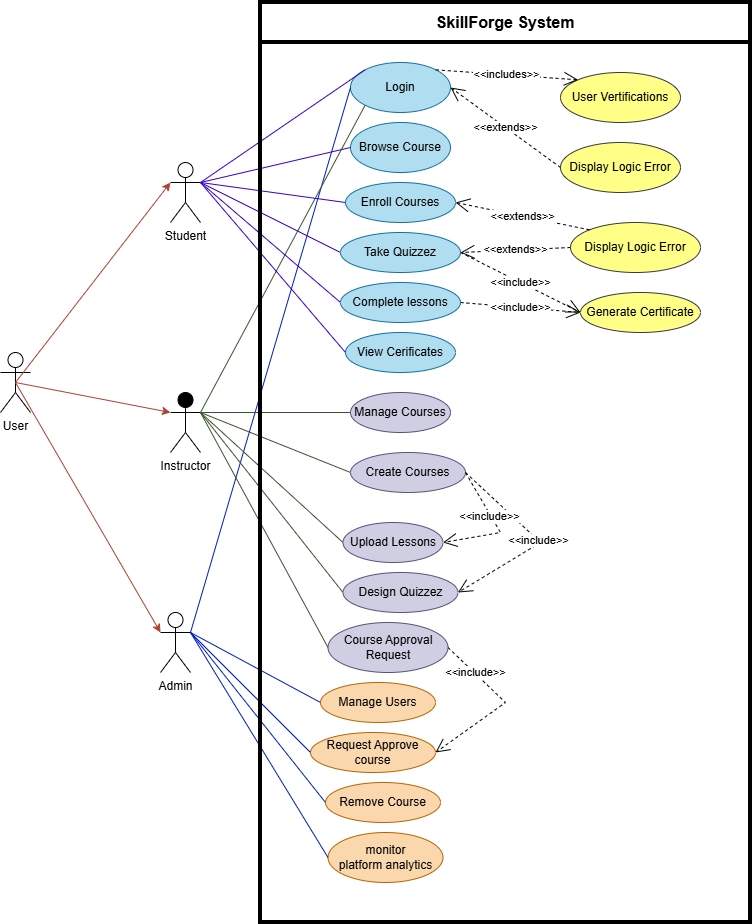

The diagram above was exported from draw.io. Its source (the exported page's mxGraphModel, read from the mxfile embedded in the PNG):
<mxGraphModel dx="2265" dy="2020" grid="0" gridSize="10" guides="1" tooltips="1" connect="1" arrows="1" fold="1" page="1" pageScale="1" pageWidth="850" pageHeight="1100" background="light-dark(#FFFFFF,#FFFFFF)" math="0" shadow="0">
  <root>
    <mxCell id="0" />
    <mxCell id="1" parent="0" />
    <mxCell id="5DGbDAXW3fMyFqdhHOz7-3" value="&lt;font style=&quot;color: light-dark(rgb(0, 0, 0), rgb(0, 0, 0));&quot;&gt;Student&lt;/font&gt;&lt;div&gt;&lt;br&gt;&lt;/div&gt;" style="shape=umlActor;verticalLabelPosition=bottom;verticalAlign=top;html=1;outlineConnect=0;strokeColor=light-dark(#000000,#000000);" parent="1" vertex="1">
      <mxGeometry x="80" y="90" width="30" height="60" as="geometry" />
    </mxCell>
    <mxCell id="5DGbDAXW3fMyFqdhHOz7-4" value="&lt;font style=&quot;color: light-dark(rgb(0, 0, 0), rgb(0, 0, 0));&quot;&gt;Admin&lt;/font&gt;&lt;div&gt;&lt;br&gt;&lt;/div&gt;" style="shape=umlActor;verticalLabelPosition=bottom;verticalAlign=top;html=1;outlineConnect=0;strokeColor=light-dark(#000000,#000000);" parent="1" vertex="1">
      <mxGeometry x="70" y="540" width="30" height="60" as="geometry" />
    </mxCell>
    <mxCell id="5DGbDAXW3fMyFqdhHOz7-6" value="&lt;font style=&quot;color: light-dark(rgb(0, 0, 0), rgb(0, 0, 0));&quot;&gt;Instructor&lt;/font&gt;&lt;div&gt;&lt;br&gt;&lt;/div&gt;" style="shape=umlActor;verticalLabelPosition=bottom;verticalAlign=top;html=1;outlineConnect=0;fillColor=light-dark(#000000,#000000);strokeColor=light-dark(#000000,#000000);" parent="1" vertex="1">
      <mxGeometry x="80" y="320" width="30" height="60" as="geometry" />
    </mxCell>
    <mxCell id="5DGbDAXW3fMyFqdhHOz7-7" value="Login" style="ellipse;whiteSpace=wrap;html=1;fillColor=#b1ddf0;strokeColor=#10739e;" parent="1" vertex="1">
      <mxGeometry x="260" y="-10" width="100" height="50" as="geometry" />
    </mxCell>
    <mxCell id="5DGbDAXW3fMyFqdhHOz7-10" value="" style="endArrow=none;html=1;rounded=0;exitX=1;exitY=0.3333333333333333;exitDx=0;exitDy=0;exitPerimeter=0;entryX=0;entryY=0;entryDx=0;entryDy=0;fillColor=#6a00ff;strokeColor=#3700CC;" parent="1" source="5DGbDAXW3fMyFqdhHOz7-3" target="5DGbDAXW3fMyFqdhHOz7-7" edge="1">
      <mxGeometry width="50" height="50" relative="1" as="geometry">
        <mxPoint x="350" y="230" as="sourcePoint" />
        <mxPoint x="400" y="180" as="targetPoint" />
      </mxGeometry>
    </mxCell>
    <mxCell id="5DGbDAXW3fMyFqdhHOz7-11" value="" style="endArrow=none;html=1;rounded=0;exitX=1;exitY=0.3333333333333333;exitDx=0;exitDy=0;exitPerimeter=0;entryX=0;entryY=0.5;entryDx=0;entryDy=0;fillColor=#0050ef;strokeColor=#001DBC;" parent="1" source="5DGbDAXW3fMyFqdhHOz7-4" target="5DGbDAXW3fMyFqdhHOz7-7" edge="1">
      <mxGeometry width="50" height="50" relative="1" as="geometry">
        <mxPoint x="350" y="230" as="sourcePoint" />
        <mxPoint x="400" y="180" as="targetPoint" />
      </mxGeometry>
    </mxCell>
    <mxCell id="5DGbDAXW3fMyFqdhHOz7-12" value="" style="endArrow=none;html=1;rounded=0;exitX=1;exitY=0.3333333333333333;exitDx=0;exitDy=0;exitPerimeter=0;entryX=0;entryY=1;entryDx=0;entryDy=0;fillColor=#6d8764;strokeColor=#3A5431;" parent="1" source="5DGbDAXW3fMyFqdhHOz7-6" target="5DGbDAXW3fMyFqdhHOz7-7" edge="1">
      <mxGeometry width="50" height="50" relative="1" as="geometry">
        <mxPoint x="350" y="230" as="sourcePoint" />
        <mxPoint x="400" y="180" as="targetPoint" />
      </mxGeometry>
    </mxCell>
    <mxCell id="5DGbDAXW3fMyFqdhHOz7-13" value="User Vertifications" style="ellipse;whiteSpace=wrap;html=1;fillColor=#ffff88;strokeColor=#36393d;" parent="1" vertex="1">
      <mxGeometry x="470" width="120" height="50" as="geometry" />
    </mxCell>
    <mxCell id="5DGbDAXW3fMyFqdhHOz7-14" value="&lt;span style=&quot;background-color: light-dark(rgb(255, 255, 255), rgb(255, 255, 255));&quot;&gt;&lt;font style=&quot;color: light-dark(rgb(0, 0, 0), rgb(0, 0, 0));&quot;&gt;&amp;lt;&amp;lt;includes&amp;gt;&amp;gt;&lt;/font&gt;&lt;/span&gt;" style="endArrow=open;endSize=12;dashed=1;html=1;rounded=0;exitX=1;exitY=0;exitDx=0;exitDy=0;entryX=0;entryY=0;entryDx=0;entryDy=0;strokeColor=light-dark(#000000,#000000);" parent="1" source="5DGbDAXW3fMyFqdhHOz7-7" target="5DGbDAXW3fMyFqdhHOz7-13" edge="1">
      <mxGeometry width="160" relative="1" as="geometry">
        <mxPoint x="280" y="80" as="sourcePoint" />
        <mxPoint x="440" y="80" as="targetPoint" />
      </mxGeometry>
    </mxCell>
    <mxCell id="5DGbDAXW3fMyFqdhHOz7-16" value="Display Logic Error" style="ellipse;whiteSpace=wrap;html=1;fillColor=#ffff88;strokeColor=#36393d;" parent="1" vertex="1">
      <mxGeometry x="470" y="70" width="120" height="50" as="geometry" />
    </mxCell>
    <mxCell id="5DGbDAXW3fMyFqdhHOz7-17" value="&lt;font style=&quot;color: light-dark(rgb(0, 0, 0), rgb(0, 0, 0)); background-color: light-dark(rgb(255, 255, 255), rgb(255, 255, 255));&quot;&gt;&amp;lt;&amp;lt;extends&amp;gt;&amp;gt;&lt;/font&gt;" style="endArrow=open;endSize=12;dashed=1;html=1;rounded=0;exitX=0;exitY=0.5;exitDx=0;exitDy=0;entryX=1;entryY=0.5;entryDx=0;entryDy=0;strokeColor=light-dark(#000000,#000000);" parent="1" source="5DGbDAXW3fMyFqdhHOz7-16" target="5DGbDAXW3fMyFqdhHOz7-7" edge="1">
      <mxGeometry width="160" relative="1" as="geometry">
        <mxPoint x="280" y="80" as="sourcePoint" />
        <mxPoint x="440" y="80" as="targetPoint" />
      </mxGeometry>
    </mxCell>
    <mxCell id="5DGbDAXW3fMyFqdhHOz7-33" value="Browse Course" style="ellipse;whiteSpace=wrap;html=1;fillColor=#b1ddf0;strokeColor=#10739e;" parent="1" vertex="1">
      <mxGeometry x="260" y="50" width="100" height="50" as="geometry" />
    </mxCell>
    <mxCell id="5DGbDAXW3fMyFqdhHOz7-34" value="Enroll Courses" style="ellipse;whiteSpace=wrap;html=1;fillColor=#b1ddf0;strokeColor=#10739e;" parent="1" vertex="1">
      <mxGeometry x="255" y="110" width="110" height="40" as="geometry" />
    </mxCell>
    <mxCell id="5DGbDAXW3fMyFqdhHOz7-38" value="View Cerificates" style="ellipse;whiteSpace=wrap;html=1;fillColor=#b1ddf0;strokeColor=#10739e;" parent="1" vertex="1">
      <mxGeometry x="255" y="260" width="110" height="40" as="geometry" />
    </mxCell>
    <mxCell id="5DGbDAXW3fMyFqdhHOz7-40" value="" style="endArrow=none;html=1;rounded=0;exitX=1;exitY=0.3333333333333333;exitDx=0;exitDy=0;exitPerimeter=0;entryX=0;entryY=0.5;entryDx=0;entryDy=0;fillColor=#6a00ff;strokeColor=#3700CC;" parent="1" source="5DGbDAXW3fMyFqdhHOz7-3" target="5DGbDAXW3fMyFqdhHOz7-37" edge="1">
      <mxGeometry width="50" height="50" relative="1" as="geometry">
        <mxPoint x="150" y="73" as="sourcePoint" />
        <mxPoint x="295" y="40" as="targetPoint" />
      </mxGeometry>
    </mxCell>
    <mxCell id="5DGbDAXW3fMyFqdhHOz7-41" value="" style="endArrow=none;html=1;rounded=0;exitX=1;exitY=0.3333333333333333;exitDx=0;exitDy=0;exitPerimeter=0;entryX=0;entryY=0.5;entryDx=0;entryDy=0;fillColor=#6a00ff;strokeColor=#3700CC;" parent="1" source="5DGbDAXW3fMyFqdhHOz7-3" target="5DGbDAXW3fMyFqdhHOz7-35" edge="1">
      <mxGeometry width="50" height="50" relative="1" as="geometry">
        <mxPoint x="150" y="73" as="sourcePoint" />
        <mxPoint x="295" y="40" as="targetPoint" />
      </mxGeometry>
    </mxCell>
    <mxCell id="5DGbDAXW3fMyFqdhHOz7-42" value="" style="endArrow=none;html=1;rounded=0;exitX=1;exitY=0.3333333333333333;exitDx=0;exitDy=0;exitPerimeter=0;entryX=0;entryY=0.5;entryDx=0;entryDy=0;fillColor=#6a00ff;strokeColor=#3700CC;" parent="1" source="5DGbDAXW3fMyFqdhHOz7-3" target="5DGbDAXW3fMyFqdhHOz7-34" edge="1">
      <mxGeometry width="50" height="50" relative="1" as="geometry">
        <mxPoint x="150" y="73" as="sourcePoint" />
        <mxPoint x="295" y="40" as="targetPoint" />
      </mxGeometry>
    </mxCell>
    <mxCell id="5DGbDAXW3fMyFqdhHOz7-43" value="" style="endArrow=none;html=1;rounded=0;exitX=1;exitY=0.3333333333333333;exitDx=0;exitDy=0;exitPerimeter=0;entryX=0;entryY=0.5;entryDx=0;entryDy=0;fillColor=#6a00ff;strokeColor=#3700CC;" parent="1" source="5DGbDAXW3fMyFqdhHOz7-3" target="5DGbDAXW3fMyFqdhHOz7-33" edge="1">
      <mxGeometry width="50" height="50" relative="1" as="geometry">
        <mxPoint x="150" y="73" as="sourcePoint" />
        <mxPoint x="295" y="40" as="targetPoint" />
      </mxGeometry>
    </mxCell>
    <mxCell id="5DGbDAXW3fMyFqdhHOz7-44" value="" style="endArrow=none;html=1;rounded=0;exitX=1;exitY=0.3333333333333333;exitDx=0;exitDy=0;exitPerimeter=0;entryX=0;entryY=0.5;entryDx=0;entryDy=0;fillColor=#6a00ff;strokeColor=#3700CC;" parent="1" source="5DGbDAXW3fMyFqdhHOz7-3" target="5DGbDAXW3fMyFqdhHOz7-38" edge="1">
      <mxGeometry width="50" height="50" relative="1" as="geometry">
        <mxPoint x="540" y="153" as="sourcePoint" />
        <mxPoint x="685" y="120" as="targetPoint" />
      </mxGeometry>
    </mxCell>
    <mxCell id="5DGbDAXW3fMyFqdhHOz7-49" value="Create Courses" style="ellipse;whiteSpace=wrap;html=1;fillColor=#d0cee2;strokeColor=#56517e;" parent="1" vertex="1">
      <mxGeometry x="260" y="380" width="115" height="40" as="geometry" />
    </mxCell>
    <mxCell id="5DGbDAXW3fMyFqdhHOz7-52" value="Manage Courses" style="ellipse;whiteSpace=wrap;html=1;fillColor=#d0cee2;strokeColor=#56517e;" parent="1" vertex="1">
      <mxGeometry x="260" y="320" width="100" height="40" as="geometry" />
    </mxCell>
    <mxCell id="5DGbDAXW3fMyFqdhHOz7-53" value="Upload Lessons" style="ellipse;whiteSpace=wrap;html=1;fillColor=#d0cee2;strokeColor=#56517e;" parent="1" vertex="1">
      <mxGeometry x="252.5" y="450" width="100" height="40" as="geometry" />
    </mxCell>
    <mxCell id="5DGbDAXW3fMyFqdhHOz7-54" value="Design Quizzez" style="ellipse;whiteSpace=wrap;html=1;fillColor=#d0cee2;strokeColor=#56517e;" parent="1" vertex="1">
      <mxGeometry x="252.5" y="500" width="115" height="40" as="geometry" />
    </mxCell>
    <mxCell id="5DGbDAXW3fMyFqdhHOz7-55" value="" style="endArrow=none;html=1;rounded=0;exitX=1;exitY=0.3333333333333333;exitDx=0;exitDy=0;exitPerimeter=0;entryX=0;entryY=0.5;entryDx=0;entryDy=0;fillColor=#6d8764;strokeColor=#3A5431;" parent="1" source="5DGbDAXW3fMyFqdhHOz7-6" target="5DGbDAXW3fMyFqdhHOz7-52" edge="1">
      <mxGeometry width="50" height="50" relative="1" as="geometry">
        <mxPoint x="600" y="727" as="sourcePoint" />
        <mxPoint x="765" y="390" as="targetPoint" />
      </mxGeometry>
    </mxCell>
    <mxCell id="5DGbDAXW3fMyFqdhHOz7-58" value="" style="endArrow=none;html=1;rounded=0;entryX=0;entryY=0.5;entryDx=0;entryDy=0;fillColor=#6d8764;strokeColor=#3A5431;" parent="1" target="5DGbDAXW3fMyFqdhHOz7-49" edge="1">
      <mxGeometry width="50" height="50" relative="1" as="geometry">
        <mxPoint x="110" y="340" as="sourcePoint" />
        <mxPoint x="635" y="480" as="targetPoint" />
      </mxGeometry>
    </mxCell>
    <mxCell id="5DGbDAXW3fMyFqdhHOz7-59" value="Remove Course" style="ellipse;whiteSpace=wrap;html=1;fillColor=#fad7ac;strokeColor=#b46504;" parent="1" vertex="1">
      <mxGeometry x="235" y="710" width="115" height="40" as="geometry" />
    </mxCell>
    <mxCell id="5DGbDAXW3fMyFqdhHOz7-60" value="Request Approve course" style="ellipse;whiteSpace=wrap;html=1;fillColor=#fad7ac;strokeColor=#b46504;" parent="1" vertex="1">
      <mxGeometry x="220" y="660" width="125" height="40" as="geometry" />
    </mxCell>
    <mxCell id="5DGbDAXW3fMyFqdhHOz7-61" value="Manage Users" style="ellipse;whiteSpace=wrap;html=1;fillColor=#fad7ac;strokeColor=#b46504;" parent="1" vertex="1">
      <mxGeometry x="230" y="610" width="115" height="40" as="geometry" />
    </mxCell>
    <mxCell id="5DGbDAXW3fMyFqdhHOz7-64" value="&lt;div&gt;monitor&lt;/div&gt;&lt;div&gt;platform analytics&lt;/div&gt;" style="ellipse;whiteSpace=wrap;html=1;fillColor=#fad7ac;strokeColor=#b46504;" parent="1" vertex="1">
      <mxGeometry x="237.5" y="760" width="115" height="50" as="geometry" />
    </mxCell>
    <mxCell id="5DGbDAXW3fMyFqdhHOz7-65" value="" style="endArrow=none;html=1;rounded=0;exitX=0;exitY=0.5;exitDx=0;exitDy=0;entryX=1;entryY=0.3333333333333333;entryDx=0;entryDy=0;fillColor=#0050ef;strokeColor=#001DBC;entryPerimeter=0;" parent="1" source="5DGbDAXW3fMyFqdhHOz7-61" target="5DGbDAXW3fMyFqdhHOz7-4" edge="1">
      <mxGeometry width="50" height="50" relative="1" as="geometry">
        <mxPoint x="460" y="865" as="sourcePoint" />
        <mxPoint x="600" y="390" as="targetPoint" />
      </mxGeometry>
    </mxCell>
    <mxCell id="5DGbDAXW3fMyFqdhHOz7-66" value="" style="endArrow=none;html=1;rounded=0;entryX=0;entryY=0.5;entryDx=0;entryDy=0;fillColor=#0050ef;strokeColor=#001DBC;exitX=1;exitY=0.3333333333333333;exitDx=0;exitDy=0;exitPerimeter=0;" parent="1" source="5DGbDAXW3fMyFqdhHOz7-4" target="5DGbDAXW3fMyFqdhHOz7-60" edge="1">
      <mxGeometry width="50" height="50" relative="1" as="geometry">
        <mxPoint x="110" y="560" as="sourcePoint" />
        <mxPoint x="630" y="350" as="targetPoint" />
      </mxGeometry>
    </mxCell>
    <mxCell id="5DGbDAXW3fMyFqdhHOz7-67" value="" style="endArrow=none;html=1;rounded=0;exitX=1;exitY=0.3333333333333333;exitDx=0;exitDy=0;exitPerimeter=0;entryX=0;entryY=0.5;entryDx=0;entryDy=0;fillColor=#0050ef;strokeColor=#001DBC;" parent="1" source="5DGbDAXW3fMyFqdhHOz7-4" target="5DGbDAXW3fMyFqdhHOz7-59" edge="1">
      <mxGeometry width="50" height="50" relative="1" as="geometry">
        <mxPoint x="540" y="835" as="sourcePoint" />
        <mxPoint x="680" y="360" as="targetPoint" />
      </mxGeometry>
    </mxCell>
    <mxCell id="5DGbDAXW3fMyFqdhHOz7-68" value="" style="endArrow=none;html=1;rounded=0;exitX=1;exitY=0.3333333333333333;exitDx=0;exitDy=0;exitPerimeter=0;entryX=0;entryY=0.5;entryDx=0;entryDy=0;fillColor=#0050ef;strokeColor=#001DBC;" parent="1" source="5DGbDAXW3fMyFqdhHOz7-4" target="5DGbDAXW3fMyFqdhHOz7-64" edge="1">
      <mxGeometry width="50" height="50" relative="1" as="geometry">
        <mxPoint x="110" y="680" as="sourcePoint" />
        <mxPoint x="270" y="760" as="targetPoint" />
      </mxGeometry>
    </mxCell>
    <mxCell id="5DGbDAXW3fMyFqdhHOz7-69" value="Course Approval Request" style="ellipse;whiteSpace=wrap;html=1;fillColor=#d0cee2;strokeColor=#56517e;" parent="1" vertex="1">
      <mxGeometry x="237.5" y="550" width="120" height="50" as="geometry" />
    </mxCell>
    <mxCell id="5DGbDAXW3fMyFqdhHOz7-70" value="" style="endArrow=none;html=1;rounded=0;entryX=0;entryY=0.5;entryDx=0;entryDy=0;fillColor=#6d8764;strokeColor=#3A5431;exitX=1;exitY=0.3333333333333333;exitDx=0;exitDy=0;exitPerimeter=0;" parent="1" source="5DGbDAXW3fMyFqdhHOz7-6" target="5DGbDAXW3fMyFqdhHOz7-69" edge="1">
      <mxGeometry width="50" height="50" relative="1" as="geometry">
        <mxPoint x="550" y="470" as="sourcePoint" />
        <mxPoint x="700" y="590" as="targetPoint" />
      </mxGeometry>
    </mxCell>
    <mxCell id="5DGbDAXW3fMyFqdhHOz7-71" value="&lt;font style=&quot;color: light-dark(rgb(0, 0, 0), rgb(0, 0, 0)); background-color: light-dark(rgb(255, 255, 255), rgb(255, 255, 255));&quot;&gt;&amp;lt;&amp;lt;include&amp;gt;&amp;gt;&lt;/font&gt;" style="endArrow=open;endSize=12;dashed=1;html=1;rounded=0;exitX=1;exitY=0.5;exitDx=0;exitDy=0;entryX=1;entryY=0.5;entryDx=0;entryDy=0;strokeColor=light-dark(#000000,#000000);" parent="1" source="5DGbDAXW3fMyFqdhHOz7-69" target="5DGbDAXW3fMyFqdhHOz7-60" edge="1">
      <mxGeometry x="-0.5513" y="1" width="160" relative="1" as="geometry">
        <mxPoint x="445" y="550" as="sourcePoint" />
        <mxPoint x="605" y="550" as="targetPoint" />
        <Array as="points">
          <mxPoint x="415" y="630" />
        </Array>
        <mxPoint as="offset" />
      </mxGeometry>
    </mxCell>
    <mxCell id="5DGbDAXW3fMyFqdhHOz7-72" value="&lt;font style=&quot;color: light-dark(rgb(0, 0, 0), rgb(0, 0, 0)); background-color: light-dark(rgb(255, 255, 255), rgb(255, 255, 255));&quot;&gt;&amp;lt;&amp;lt;include&amp;gt;&amp;gt;&lt;/font&gt;" style="endArrow=open;endSize=12;dashed=1;html=1;rounded=0;exitX=1;exitY=0.5;exitDx=0;exitDy=0;entryX=1;entryY=0.5;entryDx=0;entryDy=0;strokeColor=light-dark(#000000,#000000);" parent="1" source="5DGbDAXW3fMyFqdhHOz7-49" target="5DGbDAXW3fMyFqdhHOz7-54" edge="1">
      <mxGeometry width="160" relative="1" as="geometry">
        <mxPoint x="590" y="330" as="sourcePoint" />
        <mxPoint x="700" y="350" as="targetPoint" />
        <Array as="points">
          <mxPoint x="450" y="470" />
        </Array>
      </mxGeometry>
    </mxCell>
    <mxCell id="5DGbDAXW3fMyFqdhHOz7-73" value="&lt;font style=&quot;color: light-dark(rgb(0, 0, 0), rgb(0, 0, 0)); background-color: light-dark(rgb(255, 255, 255), rgb(255, 255, 255));&quot;&gt;&amp;lt;&amp;lt;include&amp;gt;&amp;gt;&lt;/font&gt;" style="endArrow=open;endSize=12;dashed=1;html=1;rounded=0;exitX=1;exitY=0.5;exitDx=0;exitDy=0;entryX=1;entryY=0.5;entryDx=0;entryDy=0;strokeColor=light-dark(#000000,#000000);" parent="1" source="5DGbDAXW3fMyFqdhHOz7-49" target="5DGbDAXW3fMyFqdhHOz7-53" edge="1">
      <mxGeometry x="-0.2131" y="-1" width="160" relative="1" as="geometry">
        <mxPoint x="590" y="330" as="sourcePoint" />
        <mxPoint x="700" y="350" as="targetPoint" />
        <Array as="points">
          <mxPoint x="410" y="460" />
        </Array>
        <mxPoint as="offset" />
      </mxGeometry>
    </mxCell>
    <mxCell id="5DGbDAXW3fMyFqdhHOz7-75" value="" style="endArrow=none;html=1;rounded=0;entryX=0;entryY=0.5;entryDx=0;entryDy=0;fillColor=#6d8764;strokeColor=#3A5431;exitX=1;exitY=0.3333333333333333;exitDx=0;exitDy=0;exitPerimeter=0;" parent="1" source="5DGbDAXW3fMyFqdhHOz7-6" target="5DGbDAXW3fMyFqdhHOz7-54" edge="1">
      <mxGeometry width="50" height="50" relative="1" as="geometry">
        <mxPoint x="510" y="410" as="sourcePoint" />
        <mxPoint x="660" y="440" as="targetPoint" />
      </mxGeometry>
    </mxCell>
    <mxCell id="5DGbDAXW3fMyFqdhHOz7-76" value="" style="endArrow=none;html=1;rounded=0;entryX=0;entryY=0.5;entryDx=0;entryDy=0;fillColor=#6d8764;strokeColor=#3A5431;exitX=1;exitY=0.3333333333333333;exitDx=0;exitDy=0;exitPerimeter=0;" parent="1" source="5DGbDAXW3fMyFqdhHOz7-6" target="5DGbDAXW3fMyFqdhHOz7-53" edge="1">
      <mxGeometry width="50" height="50" relative="1" as="geometry">
        <mxPoint x="510" y="410" as="sourcePoint" />
        <mxPoint x="660" y="440" as="targetPoint" />
      </mxGeometry>
    </mxCell>
    <mxCell id="5DGbDAXW3fMyFqdhHOz7-78" value="&lt;font style=&quot;color: light-dark(rgb(0, 0, 0), rgb(0, 0, 0));&quot;&gt;User&lt;/font&gt;&lt;div&gt;&lt;br&gt;&lt;/div&gt;" style="shape=umlActor;verticalLabelPosition=bottom;verticalAlign=top;html=1;fillColor=default;strokeColor=light-dark(#000000,#000000);" parent="1" vertex="1">
      <mxGeometry x="-90" y="280" width="30" height="60" as="geometry" />
    </mxCell>
    <mxCell id="5DGbDAXW3fMyFqdhHOz7-79" value="" style="endArrow=classic;html=1;rounded=0;exitX=0.5;exitY=0.5;exitDx=0;exitDy=0;exitPerimeter=0;entryX=0;entryY=0.3333333333333333;entryDx=0;entryDy=0;entryPerimeter=0;fillColor=#fad9d5;strokeColor=#ae4132;" parent="1" source="5DGbDAXW3fMyFqdhHOz7-78" target="5DGbDAXW3fMyFqdhHOz7-3" edge="1">
      <mxGeometry width="50" height="50" relative="1" as="geometry">
        <mxPoint x="330" y="240" as="sourcePoint" />
        <mxPoint x="380" y="190" as="targetPoint" />
        <Array as="points" />
      </mxGeometry>
    </mxCell>
    <mxCell id="5DGbDAXW3fMyFqdhHOz7-81" value="" style="endArrow=classic;html=1;rounded=0;entryX=0;entryY=0.3333333333333333;entryDx=0;entryDy=0;entryPerimeter=0;fillColor=#fad9d5;strokeColor=#ae4132;exitX=0.5;exitY=0.5;exitDx=0;exitDy=0;exitPerimeter=0;" parent="1" source="5DGbDAXW3fMyFqdhHOz7-78" target="5DGbDAXW3fMyFqdhHOz7-4" edge="1">
      <mxGeometry width="50" height="50" relative="1" as="geometry">
        <mxPoint x="-70" y="320" as="sourcePoint" />
        <mxPoint x="185" y="280" as="targetPoint" />
        <Array as="points" />
      </mxGeometry>
    </mxCell>
    <mxCell id="5DGbDAXW3fMyFqdhHOz7-82" value="" style="endArrow=classic;html=1;rounded=0;exitX=0.5;exitY=0.5;exitDx=0;exitDy=0;exitPerimeter=0;entryX=0;entryY=0.3333333333333333;entryDx=0;entryDy=0;entryPerimeter=0;fillColor=#fad9d5;strokeColor=#ae4132;" parent="1" source="5DGbDAXW3fMyFqdhHOz7-78" target="5DGbDAXW3fMyFqdhHOz7-6" edge="1">
      <mxGeometry width="50" height="50" relative="1" as="geometry">
        <mxPoint x="-80" y="450" as="sourcePoint" />
        <mxPoint x="185" y="280" as="targetPoint" />
        <Array as="points" />
      </mxGeometry>
    </mxCell>
    <mxCell id="5DGbDAXW3fMyFqdhHOz7-93" value="&lt;font style=&quot;font-size: 16px;&quot;&gt;SkillForge System&lt;/font&gt;" style="swimlane;whiteSpace=wrap;html=1;startSize=40;strokeColor=light-dark(#000000,#000000);strokeWidth=4;" parent="1" vertex="1">
      <mxGeometry x="170" y="-70" width="490" height="920" as="geometry" />
    </mxCell>
    <mxCell id="5DGbDAXW3fMyFqdhHOz7-45" value="Generate Certificate" style="ellipse;whiteSpace=wrap;html=1;fillColor=#ffff88;strokeColor=#36393d;" parent="5DGbDAXW3fMyFqdhHOz7-93" vertex="1">
      <mxGeometry x="320" y="290" width="120" height="40" as="geometry" />
    </mxCell>
    <mxCell id="5DGbDAXW3fMyFqdhHOz7-94" value="Display Logic Error" style="ellipse;whiteSpace=wrap;html=1;fillColor=#ffff88;strokeColor=#36393d;" parent="5DGbDAXW3fMyFqdhHOz7-93" vertex="1">
      <mxGeometry x="310" y="220" width="130" height="50" as="geometry" />
    </mxCell>
    <mxCell id="5DGbDAXW3fMyFqdhHOz7-35" value="Complete lessons" style="ellipse;whiteSpace=wrap;html=1;fillColor=#b1ddf0;strokeColor=#10739e;" parent="5DGbDAXW3fMyFqdhHOz7-93" vertex="1">
      <mxGeometry x="80" y="280" width="120" height="40" as="geometry" />
    </mxCell>
    <mxCell id="5DGbDAXW3fMyFqdhHOz7-46" value="&lt;font style=&quot;color: light-dark(rgb(0, 0, 0), rgb(0, 0, 0)); background-color: light-dark(rgb(255, 255, 255), rgb(255, 255, 255));&quot;&gt;&amp;lt;&amp;lt;include&amp;gt;&amp;gt;&lt;/font&gt;" style="endArrow=open;endSize=12;dashed=1;html=1;rounded=0;exitX=1;exitY=0.5;exitDx=0;exitDy=0;entryX=0;entryY=0.5;entryDx=0;entryDy=0;strokeColor=light-dark(#000000,#000000);" parent="5DGbDAXW3fMyFqdhHOz7-93" source="5DGbDAXW3fMyFqdhHOz7-35" target="5DGbDAXW3fMyFqdhHOz7-45" edge="1">
      <mxGeometry width="160" relative="1" as="geometry">
        <mxPoint x="170" y="190" as="sourcePoint" />
        <mxPoint x="330" y="190" as="targetPoint" />
      </mxGeometry>
    </mxCell>
    <mxCell id="5DGbDAXW3fMyFqdhHOz7-37" value="Take Quizzez" style="ellipse;whiteSpace=wrap;html=1;fillColor=#b1ddf0;strokeColor=#10739e;" parent="5DGbDAXW3fMyFqdhHOz7-93" vertex="1">
      <mxGeometry x="80" y="230" width="120" height="40" as="geometry" />
    </mxCell>
    <mxCell id="5DGbDAXW3fMyFqdhHOz7-48" value="&lt;font style=&quot;color: light-dark(rgb(0, 0, 0), rgb(0, 0, 0)); background-color: light-dark(rgb(255, 255, 255), rgb(255, 255, 255));&quot;&gt;&amp;lt;&amp;lt;include&amp;gt;&amp;gt;&lt;/font&gt;" style="endArrow=open;endSize=12;dashed=1;html=1;rounded=0;exitX=1;exitY=0.5;exitDx=0;exitDy=0;entryX=0;entryY=0.5;entryDx=0;entryDy=0;strokeColor=light-dark(#000000,#000000);" parent="5DGbDAXW3fMyFqdhHOz7-93" source="5DGbDAXW3fMyFqdhHOz7-37" target="5DGbDAXW3fMyFqdhHOz7-45" edge="1">
      <mxGeometry x="0.0028" width="160" relative="1" as="geometry">
        <mxPoint x="310" y="370" as="sourcePoint" />
        <mxPoint x="420" y="390" as="targetPoint" />
        <mxPoint as="offset" />
      </mxGeometry>
    </mxCell>
    <mxCell id="5DGbDAXW3fMyFqdhHOz7-95" value="&lt;font style=&quot;color: light-dark(rgb(0, 0, 0), rgb(0, 0, 0)); background-color: light-dark(rgb(255, 255, 255), rgb(255, 255, 255));&quot;&gt;&amp;lt;&amp;lt;extends&amp;gt;&amp;gt;&lt;/font&gt;" style="endArrow=open;endSize=12;dashed=1;html=1;rounded=0;exitX=0;exitY=0.5;exitDx=0;exitDy=0;strokeColor=light-dark(#000000,#000000);entryX=1;entryY=0.5;entryDx=0;entryDy=0;" parent="5DGbDAXW3fMyFqdhHOz7-93" source="5DGbDAXW3fMyFqdhHOz7-94" target="5DGbDAXW3fMyFqdhHOz7-37" edge="1">
      <mxGeometry width="160" relative="1" as="geometry">
        <mxPoint x="310" y="330" as="sourcePoint" />
        <mxPoint x="217" y="217" as="targetPoint" />
      </mxGeometry>
    </mxCell>
    <mxCell id="5DGbDAXW3fMyFqdhHOz7-96" value="&lt;font style=&quot;color: light-dark(rgb(0, 0, 0), rgb(0, 0, 0)); background-color: light-dark(rgb(255, 255, 255), rgb(255, 255, 255));&quot;&gt;&amp;lt;&amp;lt;extends&amp;gt;&amp;gt;&lt;/font&gt;" style="endArrow=open;endSize=12;dashed=1;html=1;rounded=0;entryX=1;entryY=0.5;entryDx=0;entryDy=0;strokeColor=light-dark(#000000,#000000);exitX=0;exitY=0;exitDx=0;exitDy=0;" parent="1" source="5DGbDAXW3fMyFqdhHOz7-94" target="5DGbDAXW3fMyFqdhHOz7-34" edge="1">
      <mxGeometry width="160" relative="1" as="geometry">
        <mxPoint x="379" y="98" as="sourcePoint" />
        <mxPoint x="865" y="325" as="targetPoint" />
      </mxGeometry>
    </mxCell>
  </root>
</mxGraphModel>